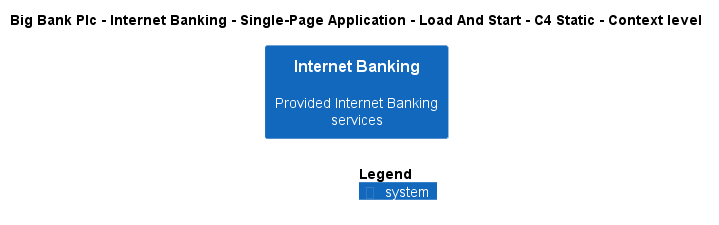

The diagram above was rendered by PlantUML. Its source (embedded in the PNG):
@startuml
!include ..\..\..\..\..\..\..\.c4s\C4_Context.puml

AddElementTag("c4interflow:lifecycle:new", $bgColor=green, $fontColor=#ffffff, $borderColor=green, $shadowing="False")
AddElementTag("c4interflow:lifecycle:changed", $bgColor=orange, $fontColor=#ffffff, $borderColor=orange, $shadowing="False")
AddElementTag("c4interflow:lifecycle:removed", $bgColor=red, $fontColor=#ffffff, $borderColor=red, $shadowing="False")

AddRelTag("c4interflow:lifecycle:new", $textColor=green, $lineColor=green)
AddRelTag("c4interflow:lifecycle:changed", $textColor=orange, $lineColor=orange)
AddRelTag("c4interflow:lifecycle:removed", $textColor=red, $lineColor=red)

SHOW_PERSON_PORTRAIT()
LAYOUT_TOP_DOWN()

skinparam linetype polyline

title Big Bank Plc - Internet Banking - Single-Page Application - Load And Start - C4 Static - Context level

System(BigBankPlc.SoftwareSystems.InternetBanking, "Internet Banking", "Provided Internet Banking services")



SHOW_LEGEND()
@enduml